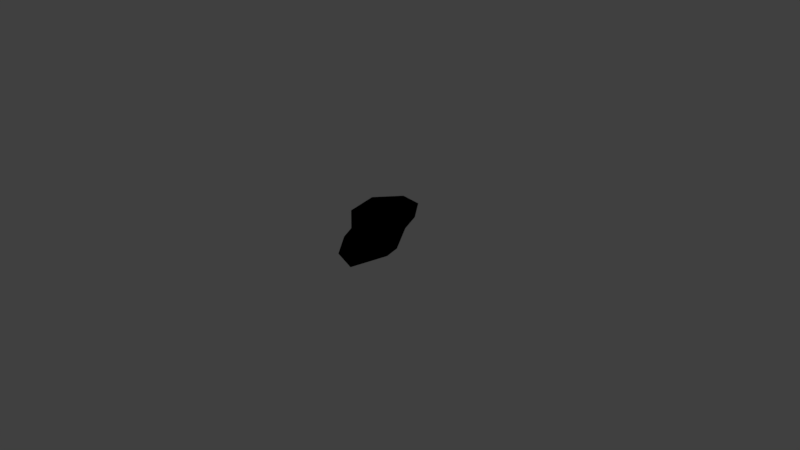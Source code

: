 # Source: piedra4.blend  (saved by Blender 2.92.15; exported with 4.5.12 LTS)
import bpy
from mathutils import Matrix  # noqa: F401  (used for matrix-valued properties, if any)

bpy.ops.wm.read_factory_settings(use_empty=True)
scene = bpy.context.scene
scene.name = 'Scene'

# ---- collections
col_collection_1 = bpy.data.collections.new('Collection 1'); scene.collection.children.link(col_collection_1)
col_collection_8 = bpy.data.collections.new('Collection 8'); scene.collection.children.link(col_collection_8)

# ---- images (referenced by path relative to the original .blend; pixels are not part of the script)
import os
ASSET_DIR = os.environ.get("B2B_ASSET_DIR", "")  # directory of the original .blend (textures are referenced by path, not embedded)
HERE = os.path.dirname(os.path.abspath(__file__))  # packed textures are extracted next to this script under _unpacked/

def load_image(name, relpath, width, height, colorspace="sRGB"):
    """Load a texture the original file referenced (path relative to the .blend, or extracted next to this script)."""
    p = next((c for c in (os.path.join(HERE, relpath), os.path.join(ASSET_DIR, relpath)) if relpath and os.path.exists(c)), "")
    if p:
        img = bpy.data.images.load(p, check_existing=True)
        img.name = name
    else:  # same state as the original file: an image datablock whose file is absent (Cycles renders it pink)
        img = bpy.data.images.new(name, width, height)
        img.source = "FILE"
        img.filepath = "//" + (relpath or name)
    img.colorspace_settings.name = colorspace
    return img
img_rock4_png = load_image('rock4.png', 'Materials/rock4.png', 1024, 1024, 'sRGB')

# ---- materials (node trees are filled in below, after node groups)
mat_rock_4 = bpy.data.materials.new('rock_4')
mat_rock_4.alpha_threshold = 0.0
mat_rock_4.use_transparent_shadow = False
mat_rock_4.roughness = 0.5

# ---- material node trees
mat_rock_4.use_nodes = True; mat_rock_4.node_tree.nodes.clear()
_N = mat_rock_4.node_tree.nodes; _L = mat_rock_4.node_tree.links
n0 = _N.new('ShaderNodeOutputMaterial'); n0.name = 'Material Output'; n0.location = (300, 300)
n1 = _N.new('ShaderNodeTexImage'); n1.name = 'Image Texture'; n1.location = (20, 340)
n1.image = img_rock4_png
n1.interpolation = 'Closest'
n0.is_active_output = True

# ---- world
world_world = bpy.data.worlds.new('World'); scene.world = world_world
world_world.color = (0.05088, 0.05088, 0.05088)
world_world.use_sun_shadow = False
world_world.sun_shadow_jitter_overblur = 0.0
world_world.cycles.sampling_method = 'MANUAL'

# ---- cameras
cam_camera = bpy.data.cameras.new('Camera')
cam_camera.clip_end = 100.0
cam_camera.lens = 35.0
cam_camera.sensor_width = 32.0
cam_camera.sensor_height = 18.0
cam_camera.ortho_scale = 7.314
cam_camera.dof.focus_distance = 0.0
cam_camera.dof.aperture_fstop = 128.0

# ---- lights
light_lamp = bpy.data.lights.new('Lamp', 'POINT')
light_lamp.transmission_factor = 0.0
light_lamp.cutoff_distance = 30.0
light_lamp.energy = 100.0
light_lamp.shadow_buffer_clip_start = 1.001
light_lamp.shadow_soft_size = 0.1
light_lamp.shadow_maximum_resolution = 0.006
light_lamp.use_absolute_resolution = True

# ---- meshes
me_cube_023 = bpy.data.meshes.new('Cube.023')
me_cube_023.from_pydata([(0.1629, 0.1531, -0.006653), (0.1373, 0.09268, 0.5795), (-0.2282, 0.3727, 0.04512), (-0.0493, 0.6079, 0.4109), (-0.4092, 0.1493, 0.235), (0.3824, 0.1221, 0.5801), (0.2348, -0.5123, 0.09391), (-0.05648, -0.2175, 0.01067), (-0.09416, 0.5837, 0.1497), (0.2155, 0.6043, 0.3988), (0.3118, 0.5686, 0.639), (0.347, -0.003452, 0.1049), (0.2178, 0.2847, 0.05742), (0.332, -0.5009, 0.2368), (0.0371, 0.5707, 0.6538), (-0.4417, 0.08539, 0.4373), (-0.3965, 0.3563, 0.5215), (0.4112, 0.3439, 0.5857), (0.03863, -0.4385, 0.4166), (-0.3004, 0.3265, 0.5977), (-0.03037, -0.214, 0.4802), (-0.05185, -0.2451, 0.3505), (0.1068, 0.5017, 0.1976), (-0.2856, 0.5277, 0.4776), (-0.2656, 0.5126, 0.1153), (-0.2587, 0.02607, 0.006008), (0.02785, -0.3557, 0.111), (0.09568, -0.5835, 0.2554)], [], [(18, 13, 5), (1, 18, 5), (19, 15, 20), (0, 22, 12), (17, 5, 13), (8, 22, 2), (7, 0, 6), (24, 8, 2), (23, 14, 3), (26, 6, 27), (22, 9, 17), (20, 15, 21), (25, 2, 0), (14, 9, 3), (6, 11, 13), (23, 8, 24), (7, 21, 4), (4, 2, 25), (26, 27, 21), (26, 7, 6), (25, 7, 4), (24, 4, 15), (15, 16, 24), (27, 13, 18), (8, 3, 22), (10, 17, 9), (1, 5, 10), (17, 13, 11), (0, 12, 11), (0, 2, 22), (19, 14, 23), (21, 15, 4), (19, 20, 1), (21, 27, 18), (22, 3, 9), (24, 16, 23), (17, 11, 12), (12, 22, 17), (16, 15, 19), (10, 14, 1), (18, 20, 21), (14, 19, 1), (10, 9, 14), (13, 27, 6), (17, 10, 5), (6, 0, 11), (23, 3, 8), (7, 26, 21), (19, 23, 16), (20, 18, 1), (4, 24, 2), (25, 0, 7)])
me_cube_023.polygons.foreach_set('use_smooth', [True] * 52)
_uv = me_cube_023.uv_layers.new(name='UVMap')
_uv.uv.foreach_set('vector', [0.1709, 0.199, 0.08616, 0.03505, 0.4841, 0.01886, 0.4502, 0.1333, 0.1709, 0.199, 0.4841, 0.01886, 0.5422, 0.3542, 0.4463, 0.4545, 0.3018, 0.1959, 0.9495, 0.2689, 0.9248, 0.03648, 0.992, 0.1669, 0.5656, 0.9225, 0.4532, 0.9858, 0.1377, 0.8918, 0.807, 0.02624, 0.9248, 0.03648, 0.7526, 0.1453, 0.8826, 0.4243, 0.9495, 0.2689, 0.9811, 0.4962, 0.7427, 0.05526, 0.807, 0.02624, 0.7526, 0.1453, 0.8442, 0.6675, 0.9607, 0.8124, 0.8218, 0.8094, 0.04082, 0.7116, 0.1039, 0.8059, 0.01836, 0.8777, 0.57, 0.7023, 0.6702, 0.7997, 0.5656, 0.9225, 0.3018, 0.1959, 0.4463, 0.4545, 0.2396, 0.2863, 0.7633, 0.3167, 0.7526, 0.1453, 0.9495, 0.2689, 0.9607, 0.8124, 0.8541, 0.9278, 0.8218, 0.8094, 0.1039, 0.8059, 0.326, 0.7659, 0.1377, 0.8918, 0.8442, 0.6675, 0.7058, 0.7862, 0.6676, 0.7011, 0.3347, 0.3923, 0.2809, 0.5579, 0.04615, 0.3825, 0.6929, 0.4998, 0.5981, 0.6389, 0.5558, 0.4871, 0.4012, 0.4696, 0.4829, 0.6024, 0.2809, 0.5579, 0.8875, 0.4892, 0.8826, 0.4243, 0.9811, 0.4962, 0.1946, 0.3237, 0.3347, 0.3923, 0.04615, 0.3825, 0.6676, 0.7011, 0.6929, 0.4998, 0.7867, 0.4661, 0.7867, 0.4661, 0.8483, 0.5638, 0.6676, 0.7011, 0.07721, 0.1742, 0.08616, 0.03505, 0.1709, 0.199, 0.7058, 0.7862, 0.8218, 0.8094, 0.716, 0.897, 0.6771, 0.9342, 0.5656, 0.9225, 0.6702, 0.7997, 0.4502, 0.1333, 0.4841, 0.01886, 0.7007, 0.06113, 0.5656, 0.9225, 0.1377, 0.8918, 0.326, 0.7659, 0.3122, 0.6654, 0.4644, 0.6801, 0.326, 0.7659, 0.9495, 0.2689, 0.7526, 0.1453, 0.9248, 0.03648, 0.5422, 0.3542, 0.7038, 0.2057, 0.6787, 0.3947, 0.2809, 0.5579, 0.02519, 0.495, 0.04615, 0.3825, 0.5422, 0.3542, 0.3018, 0.1959, 0.4502, 0.1333, 0.2809, 0.5579, 0.4829, 0.6024, 0.3844, 0.6338, 0.716, 0.897, 0.8218, 0.8094, 0.8541, 0.9278, 0.6676, 0.7011, 0.8483, 0.5638, 0.8442, 0.6675, 0.5656, 0.9225, 0.326, 0.7659, 0.4644, 0.6801, 0.4644, 0.6801, 0.57, 0.7023, 0.5656, 0.9225, 0.5837, 0.428, 0.4463, 0.4545, 0.5422, 0.3542, 0.7007, 0.06113, 0.7038, 0.2057, 0.4502, 0.1333, 0.1709, 0.199, 0.3018, 0.1959, 0.2396, 0.2863, 0.7038, 0.2057, 0.5422, 0.3542, 0.4502, 0.1333, 0.989, 0.9497, 0.8541, 0.9278, 0.9607, 0.8124, 0.1377, 0.8918, 0.01836, 0.8777, 0.1039, 0.8059, 0.6465, 0.02627, 0.7007, 0.06113, 0.4841, 0.01886, 0.1039, 0.8059, 0.3122, 0.6654, 0.326, 0.7659, 0.8442, 0.6675, 0.8218, 0.8094, 0.7058, 0.7862, 0.3347, 0.3923, 0.4012, 0.4696, 0.2809, 0.5579, 0.5422, 0.3542, 0.6787, 0.3947, 0.5837, 0.428, 0.3018, 0.1959, 0.1709, 0.199, 0.4502, 0.1333, 0.6929, 0.4998, 0.6676, 0.7011, 0.5981, 0.6389, 0.7633, 0.3167, 0.9495, 0.2689, 0.8826, 0.4243])
me_cube_023.materials.append(mat_rock_4)
me_cube_023.use_remesh_preserve_volume = False
me_cube_023.use_remesh_preserve_attributes = False
me_cube_023.use_mirror_vertex_groups = False
me_cube_023.update()

# ---- objects
ob_lamp = bpy.data.objects.new('Lamp', light_lamp)
ob_camera = bpy.data.objects.new('Camera', cam_camera)
ob_rock_4 = bpy.data.objects.new('rock_4', me_cube_023)

# ---- transforms, parenting, visibility, modifiers, constraints
ob_lamp.location = (2.552, -2.043, 4.989)
ob_lamp.rotation_euler = (0.6503, 0.05522, 1.866)
ob_lamp.lock_rotations_4d = False
ob_lamp.empty_display_type = 'ARROWS'
ob_lamp.color = (0.0, 0.0, 0.0, 0.0)
ob_lamp.lineart.crease_threshold = 0.0
ob_camera.location = (7.481, -6.508, 5.344)
ob_camera.rotation_euler = (1.109, 0.0, 0.8149)
ob_camera.lock_rotations_4d = False
ob_camera.empty_display_type = 'ARROWS'
ob_camera.color = (0.0, 0.0, 0.0, 0.0)
ob_camera.display_type = 'WIRE'
ob_camera.lineart.crease_threshold = 0.0
ob_rock_4.location = (0.0, 0.0, 0.0)
ob_rock_4.lineart.crease_threshold = 0.0

# ---- collection membership
col_collection_1.objects.link(ob_lamp)
col_collection_1.objects.link(ob_camera)
col_collection_8.objects.link(ob_rock_4)

# ---- scene / render settings (as saved in the file)
scene.camera = ob_camera
scene.frame_start = 1; scene.frame_end = 250; scene.frame_set(1)
scene.render.engine = 'BLENDER_EEVEE_NEXT'
scene.render.resolution_percentage = 50
scene.render.dither_intensity = 0.0
scene.cycles.use_denoising = False
scene.cycles.samples = 128
scene.cycles.sampling_pattern = 'TABULATED_SOBOL'
scene.cycles.use_adaptive_sampling = False
scene.cycles.use_light_tree = False
scene.cycles.blur_glossy = 0.0
scene.cycles.sample_clamp_indirect = 0.0
scene.view_settings.view_transform = 'Standard'
bpy.context.view_layer.update()
